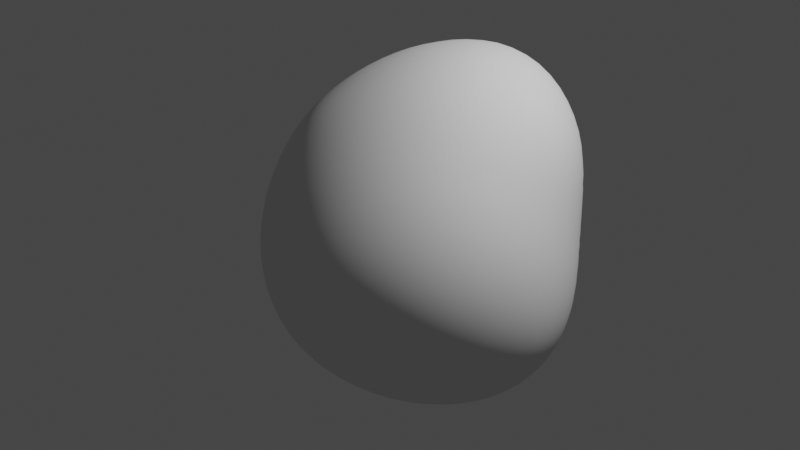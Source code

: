 # Source: Rock1.blend  (saved by Blender 3.2.14; exported with 4.5.12 LTS)
import bpy
from mathutils import Matrix  # noqa: F401  (used for matrix-valued properties, if any)

bpy.ops.wm.read_factory_settings(use_empty=True)
scene = bpy.context.scene
scene.name = 'Scene'

# ---- collections
col_collection = bpy.data.collections.new('Collection'); scene.collection.children.link(col_collection)

# ---- node groups
ng_auto_smooth = bpy.data.node_groups.new('Auto Smooth', 'GeometryNodeTree')
_s = ng_auto_smooth.interface.new_socket(name='Geometry', in_out='OUTPUT', socket_type='NodeSocketGeometry')
_s = ng_auto_smooth.interface.new_socket(name='Geometry', in_out='INPUT', socket_type='NodeSocketGeometry')
_s = ng_auto_smooth.interface.new_socket(name='Angle', in_out='INPUT', socket_type='NodeSocketFloat')
_s.subtype = 'ANGLE'
_s.min_value = 0.0
_s.max_value = 3.142
ng_auto_smooth.is_modifier = True
_N = ng_auto_smooth.nodes; _L = ng_auto_smooth.links
n0 = _N.new('NodeGroupOutput'); n0.name = 'Group Output'; n0.location = (480, -100)
n1 = _N.new('NodeGroupInput'); n1.name = 'Group Input'; n1.location = (-420, -300)
n2 = _N.new('NodeGroupInput'); n2.name = 'Group Input.001'; n2.location = (-60, -100)
n3 = _N.new('GeometryNodeSetShadeSmooth'); n3.name = 'Set Shade Smooth'; n3.location = (120, -100)
n3.domain = 'EDGE'
n4 = _N.new('GeometryNodeSetShadeSmooth'); n4.name = 'Set Shade Smooth.001'; n4.location = (300, -100)
n5 = _N.new('GeometryNodeInputMeshEdgeAngle'); n5.name = 'Edge Angle'; n5.location = (-420, -220)
n6 = _N.new('GeometryNodeInputEdgeSmooth'); n6.name = 'Is Edge Smooth'; n6.location = (-60, -160)
n7 = _N.new('GeometryNodeInputShadeSmooth'); n7.name = 'Is Face Smooth'; n7.location = (-240, -340)
n8 = _N.new('FunctionNodeBooleanMath'); n8.name = 'Boolean Math'; n8.location = (-60, -220)
n9 = _N.new('FunctionNodeCompare'); n9.name = 'Compare'; n9.location = (-240, -180)
n9.operation = 'LESS_EQUAL'
_L.new(n5.outputs[0], n9.inputs[0])
_L.new(n4.outputs[0], n0.inputs[0])
_L.new(n1.outputs[1], n9.inputs[1])
_L.new(n9.outputs[0], n8.inputs[0])
_L.new(n7.outputs[0], n8.inputs[1])
_L.new(n2.outputs[0], n3.inputs[0])
_L.new(n6.outputs[0], n3.inputs[1])
_L.new(n3.outputs[0], n4.inputs[0])
_L.new(n8.outputs[0], n3.inputs[2])
n0.is_active_output = True

# ---- world
world_world = bpy.data.worlds.new('World'); scene.world = world_world
world_world.use_nodes = True; world_world.node_tree.nodes.clear()
_N = world_world.node_tree.nodes; _L = world_world.node_tree.links
n0 = _N.new('ShaderNodeOutputWorld'); n0.name = 'World Output'; n0.location = (300, 300)
n1 = _N.new('ShaderNodeBackground'); n1.name = 'Background'; n1.location = (10, 300)
n1.inputs[0].default_value = (0.05088, 0.05088, 0.05088, 1.0)
_L.new(n1.outputs[0], n0.inputs[0])
n0.is_active_output = True
world_world.color = (0.05088, 0.05088, 0.05088)
world_world.use_sun_shadow = False
world_world.sun_shadow_jitter_overblur = 0.0

# ---- cameras
cam_camera = bpy.data.cameras.new('Camera')
cam_camera.clip_end = 100.0
cam_camera.ortho_scale = 7.314

# ---- lights
light_light = bpy.data.lights.new('Light', 'POINT')
light_light.transmission_factor = 0.0
light_light.energy = 1000.0
light_light.shadow_soft_size = 0.1
light_light.shadow_maximum_resolution = 0.006
light_light.use_absolute_resolution = True

# ---- meshes
me_rock_002 = bpy.data.meshes.new('rock.002')
me_rock_002.from_pydata([(-1.624, -1.311, -0.9499), (-1.612, 0.9505, -1.307), (-1.3, 1.107, 1.493), (1.907, -0.9961, 1.854), (1.848, 1.677, 0.9763), (1.494, 1.634, -1.816), (1.708, -1.45, -1.021)], [], [(0, 3, 2), (0, 6, 3), (0, 1, 5, 6), (2, 3, 4), (5, 3, 6), (1, 4, 3, 5), (0, 2, 4, 1)])
me_rock_002.polygons.foreach_set('use_smooth', [True] * 7)
me_rock_002.update()

# ---- objects
ob_light = bpy.data.objects.new('Light', light_light)
ob_camera = bpy.data.objects.new('Camera', cam_camera)
ob_rock_002 = bpy.data.objects.new('rock.002', me_rock_002)

# ---- transforms, parenting, visibility, modifiers, constraints
ob_light.location = (4.076, 1.005, 5.904)
ob_light.rotation_euler = (0.6503, 0.05522, 1.866)
ob_light.lock_rotations_4d = False
ob_light.empty_display_type = 'ARROWS'
ob_light.color = (0.0, 0.0, 0.0, 0.0)
ob_light.lineart.crease_threshold = 0.0
ob_camera.location = (7.359, -6.926, 4.958)
ob_camera.rotation_euler = (1.109, 0.0, 0.8149)
ob_camera.lock_rotations_4d = False
ob_camera.empty_display_type = 'ARROWS'
ob_camera.color = (0.0, 0.0, 0.0, 0.0)
ob_camera.display_type = 'WIRE'
ob_camera.lineart.crease_threshold = 0.0
ob_rock_002.location = (0.0, 0.0, 0.0)
_m = ob_rock_002.modifiers.new('Subsurf', 'SUBSURF')
_m.levels = 2
_m = ob_rock_002.modifiers.new('Subsurf.001', 'SUBSURF')
_m.levels = 2
_m = ob_rock_002.modifiers.new('Displace', 'DISPLACE')
_m.mid_level = 0.0
_m.strength = 0.01075
_m = ob_rock_002.modifiers.new('Displace.001', 'DISPLACE')
_m.mid_level = 0.0
_m.strength = 0.6216
_m = ob_rock_002.modifiers.new('Displace.002', 'DISPLACE')
_m.strength = 0.04672
_m = ob_rock_002.modifiers.new('Displace.003', 'DISPLACE')
_m.strength = 0.01663
_m = ob_rock_002.modifiers.new('Auto Smooth', 'NODES')
_m.node_group = ng_auto_smooth
_gi = [s.identifier for s in ng_auto_smooth.interface.items_tree if s.item_type == 'SOCKET' and s.in_out == 'INPUT']
_m[_gi[1]] = 0.5236  # Angle

# ---- collection membership
col_collection.objects.link(ob_light)
col_collection.objects.link(ob_camera)
col_collection.objects.link(ob_rock_002)

# ---- scene / render settings (as saved in the file)
scene.camera = ob_camera
scene.frame_start = 1; scene.frame_end = 250; scene.frame_set(1)
scene.render.engine = 'BLENDER_EEVEE_NEXT'
scene.cycles.sampling_pattern = 'TABULATED_SOBOL'
scene.cycles.use_light_tree = False
scene.view_settings.view_transform = 'Filmic'
bpy.context.view_layer.update()
